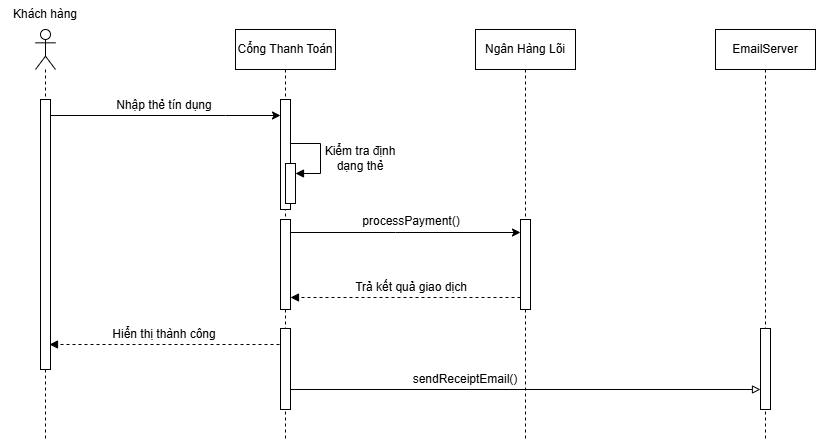

The diagram above was exported from draw.io. Its source (the exported page's mxGraphModel, read from the mxfile embedded in the PNG):
<mxGraphModel dx="845" dy="543" grid="1" gridSize="10" guides="1" tooltips="1" connect="1" arrows="1" fold="1" page="1" pageScale="1" pageWidth="850" pageHeight="1100" math="0" shadow="0">
  <root>
    <mxCell id="0" />
    <mxCell id="1" parent="0" />
    <mxCell id="hinD-lY3f7VIxLJga26G-1" parent="1" style="shape=umlLifeline;perimeter=lifelinePerimeter;whiteSpace=wrap;html=1;container=1;dropTarget=0;collapsible=0;recursiveResize=0;outlineConnect=0;portConstraint=eastwest;newEdgeStyle={&quot;curved&quot;:0,&quot;rounded&quot;:0};participant=umlActor;" value="" vertex="1">
      <mxGeometry height="410" width="20" x="150" y="470" as="geometry" />
    </mxCell>
    <mxCell id="hinD-lY3f7VIxLJga26G-2" parent="hinD-lY3f7VIxLJga26G-1" style="html=1;points=[[0,0,0,0,5],[0,1,0,0,-5],[1,0,0,0,5],[1,1,0,0,-5]];perimeter=orthogonalPerimeter;outlineConnect=0;targetShapes=umlLifeline;portConstraint=eastwest;newEdgeStyle={&quot;curved&quot;:0,&quot;rounded&quot;:0};" value="" vertex="1">
      <mxGeometry height="270" width="10" x="5" y="70" as="geometry" />
    </mxCell>
    <mxCell id="hinD-lY3f7VIxLJga26G-10" parent="1" style="shape=umlLifeline;perimeter=lifelinePerimeter;whiteSpace=wrap;html=1;container=1;dropTarget=0;collapsible=0;recursiveResize=0;outlineConnect=0;portConstraint=eastwest;newEdgeStyle={&quot;curved&quot;:0,&quot;rounded&quot;:0};" value="Cổng Thanh Toán" vertex="1">
      <mxGeometry height="410" width="100" x="350" y="470" as="geometry" />
    </mxCell>
    <mxCell id="hinD-lY3f7VIxLJga26G-20" parent="hinD-lY3f7VIxLJga26G-10" style="html=1;points=[[0,0,0,0,5],[0,1,0,0,-5],[1,0,0,0,5],[1,1,0,0,-5]];perimeter=orthogonalPerimeter;outlineConnect=0;targetShapes=umlLifeline;portConstraint=eastwest;newEdgeStyle={&quot;curved&quot;:0,&quot;rounded&quot;:0};" value="" vertex="1">
      <mxGeometry height="110" width="10" x="45" y="70" as="geometry" />
    </mxCell>
    <mxCell id="hinD-lY3f7VIxLJga26G-168" parent="hinD-lY3f7VIxLJga26G-10" style="html=1;points=[[0,0,0,0,5],[0,1,0,0,-5],[1,0,0,0,5],[1,1,0,0,-5]];perimeter=orthogonalPerimeter;outlineConnect=0;targetShapes=umlLifeline;portConstraint=eastwest;newEdgeStyle={&quot;curved&quot;:0,&quot;rounded&quot;:0};" value="" vertex="1">
      <mxGeometry height="40" width="10" x="50" y="134" as="geometry" />
    </mxCell>
    <mxCell id="hinD-lY3f7VIxLJga26G-169" edge="1" parent="hinD-lY3f7VIxLJga26G-10" style="html=1;align=left;spacingLeft=2;endArrow=block;rounded=0;edgeStyle=orthogonalEdgeStyle;curved=0;rounded=0;" target="hinD-lY3f7VIxLJga26G-168" value="">
      <mxGeometry relative="1" as="geometry">
        <Array as="points">
          <mxPoint x="85" y="144" />
        </Array>
        <mxPoint x="55" y="114" as="sourcePoint" />
      </mxGeometry>
    </mxCell>
    <mxCell id="hinD-lY3f7VIxLJga26G-178" parent="hinD-lY3f7VIxLJga26G-10" style="html=1;points=[[0,0,0,0,5],[0,1,0,0,-5],[1,0,0,0,5],[1,1,0,0,-5]];perimeter=orthogonalPerimeter;outlineConnect=0;targetShapes=umlLifeline;portConstraint=eastwest;newEdgeStyle={&quot;curved&quot;:0,&quot;rounded&quot;:0};" value="" vertex="1">
      <mxGeometry height="90" width="10" x="45" y="190" as="geometry" />
    </mxCell>
    <mxCell id="hinD-lY3f7VIxLJga26G-179" parent="hinD-lY3f7VIxLJga26G-10" style="html=1;points=[[0,0,0,0,5],[0,1,0,0,-5],[1,0,0,0,5],[1,1,0,0,-5]];perimeter=orthogonalPerimeter;outlineConnect=0;targetShapes=umlLifeline;portConstraint=eastwest;newEdgeStyle={&quot;curved&quot;:0,&quot;rounded&quot;:0};" value="" vertex="1">
      <mxGeometry height="81" width="10" x="45" y="299" as="geometry" />
    </mxCell>
    <mxCell id="hinD-lY3f7VIxLJga26G-11" parent="1" style="shape=umlLifeline;perimeter=lifelinePerimeter;whiteSpace=wrap;html=1;container=1;dropTarget=0;collapsible=0;recursiveResize=0;outlineConnect=0;portConstraint=eastwest;newEdgeStyle={&quot;curved&quot;:0,&quot;rounded&quot;:0};" value="Ngân Hàng Lõi" vertex="1">
      <mxGeometry height="410" width="100" x="590" y="470" as="geometry" />
    </mxCell>
    <mxCell id="hinD-lY3f7VIxLJga26G-58" parent="hinD-lY3f7VIxLJga26G-11" style="html=1;points=[[0,0,0,0,5],[0,1,0,0,-5],[1,0,0,0,5],[1,1,0,0,-5]];perimeter=orthogonalPerimeter;outlineConnect=0;targetShapes=umlLifeline;portConstraint=eastwest;newEdgeStyle={&quot;curved&quot;:0,&quot;rounded&quot;:0};" value="" vertex="1">
      <mxGeometry height="90" width="10" x="45" y="190" as="geometry" />
    </mxCell>
    <mxCell id="hinD-lY3f7VIxLJga26G-13" parent="1" style="text;html=1;whiteSpace=wrap;strokeColor=none;fillColor=none;align=center;verticalAlign=middle;rounded=0;" value="Khách hàng" vertex="1">
      <mxGeometry height="30" width="90" x="115" y="440" as="geometry" />
    </mxCell>
    <mxCell id="hinD-lY3f7VIxLJga26G-21" edge="1" parent="1" style="edgeStyle=orthogonalEdgeStyle;rounded=0;orthogonalLoop=1;jettySize=auto;html=1;curved=0;" target="hinD-lY3f7VIxLJga26G-20">
      <mxGeometry relative="1" as="geometry">
        <Array as="points">
          <mxPoint x="340" y="556" />
          <mxPoint x="340" y="556" />
        </Array>
        <mxPoint x="165" y="556" as="sourcePoint" />
        <mxPoint x="285.0000000000001" y="556" as="targetPoint" />
      </mxGeometry>
    </mxCell>
    <mxCell id="hinD-lY3f7VIxLJga26G-57" parent="1" style="text;html=1;whiteSpace=wrap;strokeColor=none;fillColor=none;align=center;verticalAlign=middle;rounded=0;" value="Nhập thẻ tín dụng" vertex="1">
      <mxGeometry height="30" width="202" x="178" y="531" as="geometry" />
    </mxCell>
    <mxCell id="hinD-lY3f7VIxLJga26G-162" parent="1" style="shape=umlLifeline;perimeter=lifelinePerimeter;whiteSpace=wrap;html=1;container=1;dropTarget=0;collapsible=0;recursiveResize=0;outlineConnect=0;portConstraint=eastwest;newEdgeStyle={&quot;curved&quot;:0,&quot;rounded&quot;:0};" value="EmailServer" vertex="1">
      <mxGeometry height="410" width="100" x="830" y="470" as="geometry" />
    </mxCell>
    <mxCell id="hinD-lY3f7VIxLJga26G-182" parent="hinD-lY3f7VIxLJga26G-162" style="html=1;points=[[0,0,0,0,5],[0,1,0,0,-5],[1,0,0,0,5],[1,1,0,0,-5]];perimeter=orthogonalPerimeter;outlineConnect=0;targetShapes=umlLifeline;portConstraint=eastwest;newEdgeStyle={&quot;curved&quot;:0,&quot;rounded&quot;:0};" value="" vertex="1">
      <mxGeometry height="81" width="10" x="45" y="299" as="geometry" />
    </mxCell>
    <mxCell id="hinD-lY3f7VIxLJga26G-170" parent="1" style="text;html=1;whiteSpace=wrap;strokeColor=none;fillColor=none;align=center;verticalAlign=middle;rounded=0;" value="Kiểm tra định dạng thẻ" vertex="1">
      <mxGeometry height="30" width="90" x="430" y="584" as="geometry" />
    </mxCell>
    <mxCell id="hinD-lY3f7VIxLJga26G-172" edge="1" parent="1" style="html=1;verticalAlign=bottom;labelBackgroundColor=none;endArrow=block;endFill=1;dashed=1;rounded=0;exitX=0;exitY=1;exitDx=0;exitDy=-5;exitPerimeter=0;" value="">
      <mxGeometry relative="1" width="160" as="geometry">
        <mxPoint x="635" y="738" as="sourcePoint" />
        <mxPoint x="405" y="738" as="targetPoint" />
      </mxGeometry>
    </mxCell>
    <mxCell id="hinD-lY3f7VIxLJga26G-173" parent="1" style="text;html=1;whiteSpace=wrap;strokeColor=none;fillColor=none;align=center;verticalAlign=middle;rounded=0;" value="processPayment()" vertex="1">
      <mxGeometry height="30" width="60" x="496" y="647" as="geometry" />
    </mxCell>
    <mxCell id="hinD-lY3f7VIxLJga26G-175" parent="1" style="text;html=1;whiteSpace=wrap;strokeColor=none;fillColor=none;align=center;verticalAlign=middle;rounded=0;" value="Trả kết quả giao dịch" vertex="1">
      <mxGeometry height="30" width="116" x="468" y="713" as="geometry" />
    </mxCell>
    <mxCell id="hinD-lY3f7VIxLJga26G-176" edge="1" parent="1" style="html=1;verticalAlign=bottom;labelBackgroundColor=none;endArrow=block;endFill=1;dashed=1;rounded=0;" value="">
      <mxGeometry relative="1" width="160" as="geometry">
        <mxPoint x="394" y="785" as="sourcePoint" />
        <mxPoint x="164" y="785" as="targetPoint" />
      </mxGeometry>
    </mxCell>
    <mxCell id="hinD-lY3f7VIxLJga26G-177" parent="1" style="text;html=1;whiteSpace=wrap;strokeColor=none;fillColor=none;align=center;verticalAlign=middle;rounded=0;" value="Hiển thị thành công" vertex="1">
      <mxGeometry height="30" width="110" x="224" y="760" as="geometry" />
    </mxCell>
    <mxCell id="hinD-lY3f7VIxLJga26G-180" edge="1" parent="1" style="edgeStyle=orthogonalEdgeStyle;rounded=0;orthogonalLoop=1;jettySize=auto;html=1;curved=0;">
      <mxGeometry relative="1" as="geometry">
        <Array as="points">
          <mxPoint x="510" y="673" />
          <mxPoint x="510" y="673" />
        </Array>
        <mxPoint x="405" y="673" as="sourcePoint" />
        <mxPoint x="635" y="673" as="targetPoint" />
      </mxGeometry>
    </mxCell>
    <mxCell id="hinD-lY3f7VIxLJga26G-181" edge="1" parent="1" source="hinD-lY3f7VIxLJga26G-179" style="edgeStyle=orthogonalEdgeStyle;rounded=0;orthogonalLoop=1;jettySize=auto;html=1;curved=0;endArrow=block;endFill=0;" target="hinD-lY3f7VIxLJga26G-182">
      <mxGeometry relative="1" as="geometry">
        <Array as="points">
          <mxPoint x="640" y="830" />
          <mxPoint x="640" y="830" />
        </Array>
        <mxPoint x="415" y="683" as="sourcePoint" />
        <mxPoint x="645" y="683" as="targetPoint" />
      </mxGeometry>
    </mxCell>
    <mxCell id="hinD-lY3f7VIxLJga26G-184" parent="1" style="text;html=1;whiteSpace=wrap;strokeColor=none;fillColor=none;align=center;verticalAlign=middle;rounded=0;" value="sendReceiptEmail()" vertex="1">
      <mxGeometry height="30" width="60" x="550" y="805" as="geometry" />
    </mxCell>
  </root>
</mxGraphModel>